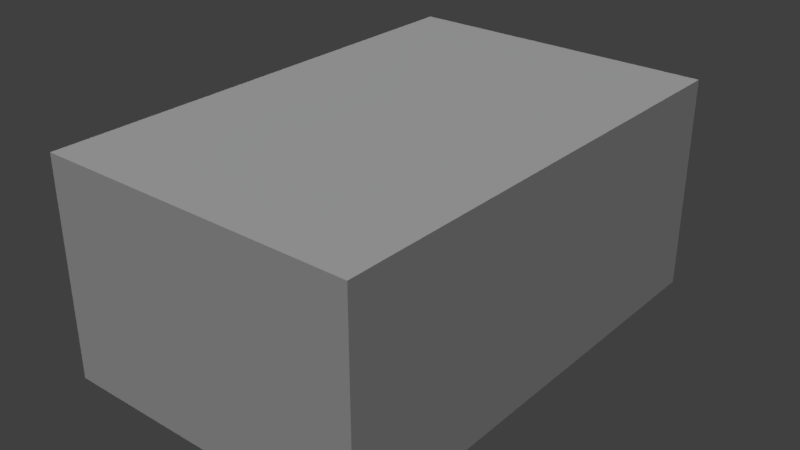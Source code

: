 # Source: normal_ground.blend  (saved by Blender 2.78.0; exported with 4.5.12 LTS)
import bpy
from mathutils import Matrix  # noqa: F401  (used for matrix-valued properties, if any)

bpy.ops.wm.read_factory_settings(use_empty=True)
scene = bpy.context.scene
scene.name = 'Scene'

# ---- collections
col_collection_1 = bpy.data.collections.new('Collection 1'); scene.collection.children.link(col_collection_1)

# ---- materials (node trees are filled in below, after node groups)
mat_dirt = bpy.data.materials.new('Dirt')
mat_dirt.alpha_threshold = 0.0
mat_dirt.use_transparent_shadow = False
mat_dirt.roughness = 0.5
mat_dojo_rocks = bpy.data.materials.new('dojo_rocks')
mat_dojo_rocks.alpha_threshold = 0.0
mat_dojo_rocks.use_transparent_shadow = False
mat_dojo_rocks.roughness = 0.5

# ---- node groups
ng_auto_smooth = bpy.data.node_groups.new('Auto Smooth', 'GeometryNodeTree')
_s = ng_auto_smooth.interface.new_socket(name='Geometry', in_out='OUTPUT', socket_type='NodeSocketGeometry')
_s = ng_auto_smooth.interface.new_socket(name='Geometry', in_out='INPUT', socket_type='NodeSocketGeometry')
_s = ng_auto_smooth.interface.new_socket(name='Angle', in_out='INPUT', socket_type='NodeSocketFloat')
_s.subtype = 'ANGLE'
_s.min_value = 0.0
_s.max_value = 3.142
ng_auto_smooth.is_modifier = True
_N = ng_auto_smooth.nodes; _L = ng_auto_smooth.links
n0 = _N.new('NodeGroupOutput'); n0.name = 'Group Output'; n0.location = (480, -100)
n1 = _N.new('NodeGroupInput'); n1.name = 'Group Input'; n1.location = (-420, -300)
n2 = _N.new('NodeGroupInput'); n2.name = 'Group Input.001'; n2.location = (-60, -100)
n3 = _N.new('GeometryNodeSetShadeSmooth'); n3.name = 'Set Shade Smooth'; n3.location = (120, -100)
n3.domain = 'EDGE'
n4 = _N.new('GeometryNodeSetShadeSmooth'); n4.name = 'Set Shade Smooth.001'; n4.location = (300, -100)
n5 = _N.new('GeometryNodeInputMeshEdgeAngle'); n5.name = 'Edge Angle'; n5.location = (-420, -220)
n6 = _N.new('GeometryNodeInputEdgeSmooth'); n6.name = 'Is Edge Smooth'; n6.location = (-60, -160)
n7 = _N.new('GeometryNodeInputShadeSmooth'); n7.name = 'Is Face Smooth'; n7.location = (-240, -340)
n8 = _N.new('FunctionNodeBooleanMath'); n8.name = 'Boolean Math'; n8.location = (-60, -220)
n9 = _N.new('FunctionNodeCompare'); n9.name = 'Compare'; n9.location = (-240, -180)
n9.operation = 'LESS_EQUAL'
_L.new(n5.outputs[0], n9.inputs[0])
_L.new(n4.outputs[0], n0.inputs[0])
_L.new(n1.outputs[1], n9.inputs[1])
_L.new(n9.outputs[0], n8.inputs[0])
_L.new(n7.outputs[0], n8.inputs[1])
_L.new(n2.outputs[0], n3.inputs[0])
_L.new(n6.outputs[0], n3.inputs[1])
_L.new(n3.outputs[0], n4.inputs[0])
_L.new(n8.outputs[0], n3.inputs[2])
n0.is_active_output = True

# ---- material node trees

# ---- world
world_world = bpy.data.worlds.new('World'); scene.world = world_world
world_world.color = (0.05088, 0.05088, 0.05088)
world_world.use_sun_shadow = False
world_world.sun_shadow_jitter_overblur = 0.0
world_world.cycles.sampling_method = 'MANUAL'

# ---- lights
light_sun_001 = bpy.data.lights.new('Sun.001', 'SUN')
light_sun_001.transmission_factor = 0.0
light_sun_001.angle = 0.1993
light_sun_001.energy = 1.0
light_sun_001.shadow_buffer_clip_start = 0.5
light_sun_001.shadow_soft_size = 0.1
light_sun_001.shadow_cascade_max_distance = 1000.0
light_sun = bpy.data.lights.new('Sun', 'SUN')
light_sun.transmission_factor = 0.0
light_sun.angle = 0.1993
light_sun.energy = 1.0
light_sun.shadow_buffer_clip_start = 0.5
light_sun.shadow_soft_size = 0.1
light_sun.shadow_cascade_max_distance = 1000.0

# ---- meshes
me_cylinder = bpy.data.meshes.new('Cylinder')
me_cylinder.from_pydata([(-0.5943, 0.9072, 0.0), (-0.5943, -0.9072, 0.0), (-0.5943, 0.9072, -0.8085), (-0.5943, -0.9072, -0.8085), (0.5943, -0.9072, -0.8085), (0.5943, 0.9072, -0.8085), (0.5943, -0.9072, 0.0), (0.5943, 0.9072, 0.0), (-0.5943, 0.4118, 0.0), (-0.5943, -0.4118, 0.0), (-0.5943, 0.4118, -0.8085), (-0.5943, -0.4118, -0.8085), (0.5943, 0.4118, -0.8085), (0.5943, -0.4118, -0.8085), (0.5943, 0.4118, 0.0), (0.5943, -0.4118, 0.0)], [], [(9, 11, 3, 1), (8, 14, 7, 0), (11, 13, 4, 3), (15, 6, 4, 13), (0, 7, 5, 2), (3, 4, 6, 1), (7, 14, 12, 5), (14, 15, 13, 12), (2, 5, 12, 10), (10, 12, 13, 11), (1, 6, 15, 9), (9, 15, 14, 8), (0, 2, 10, 8), (8, 10, 11, 9)])
me_cylinder.polygons.foreach_set('material_index', [1, 1, 1, 1, 1, 1, 1, 1, 1, 1, 1, 0, 1, 1])
_uv = me_cylinder.uv_layers.new(name='UVMap')
_uv.uv.foreach_set('vector', [2.1, 1.928, 2.1, 2.9, 2.9, 2.9, 2.9, 1.928, -1.9, -1.1, -0.4716, -1.1, -0.4716, -1.9, -1.9, -1.9, -0.4716, -1.1, 0.9567, -1.1, 0.9567, -1.9, -0.4716, -1.9, -0.3, 0.04327, 0.5, 0.04327, 0.5, -0.9284, -0.3, -0.9284, 2.072, 0.9567, 0.5, 0.9567, 0.5, 1.928, 2.072, 1.928, -1.9, -0.9284, -0.3278, -0.9284, -0.3278, -1.9, -1.9, -1.9, -1.9, 0.04327, -1.1, 0.04327, -1.1, -0.9284, -1.9, -0.9284, -1.1, 0.04327, -0.3, 0.04327, -0.3, -0.9284, -1.1, -0.9284, -0.4716, 0.5, 0.9567, 0.5, 0.9567, -0.3, -0.4716, -0.3, -0.4716, -0.3, 0.9567, -0.3, 0.9567, -1.1, -0.4716, -1.1, -1.9, 0.5, -0.4716, 0.5, -0.4716, -0.3, -1.9, -0.3, -5.5, -1.5, -1.929, -1.5, -1.929, -3.5, -5.5, -3.5, 0.5, 1.928, 0.5, 2.9, 1.3, 2.9, 1.3, 1.928, 1.3, 1.928, 1.3, 2.9, 2.1, 2.9, 2.1, 1.928])
me_cylinder.materials.append(mat_dirt)
me_cylinder.materials.append(mat_dojo_rocks)
me_cylinder.use_remesh_preserve_volume = False
me_cylinder.use_remesh_preserve_attributes = False
me_cylinder.use_mirror_vertex_groups = False
me_cylinder.update()

# ---- objects
ob_cylinder = bpy.data.objects.new('Cylinder', me_cylinder)
ob_sun_001 = bpy.data.objects.new('Sun.001', light_sun_001)
ob_sun = bpy.data.objects.new('Sun', light_sun)

# ---- transforms, parenting, visibility, modifiers, constraints
ob_cylinder.location = (0.0, 0.0, 0.0)
ob_cylinder.lineart.crease_threshold = 0.0
_m = ob_cylinder.modifiers.new('Auto Smooth', 'NODES')
_m.node_group = ng_auto_smooth
_gi = [s.identifier for s in ng_auto_smooth.interface.items_tree if s.item_type == 'SOCKET' and s.in_out == 'INPUT']
_m[_gi[1]] = 0.5236  # Angle
ob_sun_001.location = (0.0, 0.0, 0.0)
ob_sun_001.rotation_euler = (2.939, -0.2767, -2.774)
ob_sun_001.lineart.crease_threshold = 0.0
ob_sun.location = (0.0, 0.0, 0.0)
ob_sun.rotation_euler = (0.3521, -0.4014, 1.22)
ob_sun.lineart.crease_threshold = 0.0

# ---- collection membership
col_collection_1.objects.link(ob_cylinder)
col_collection_1.objects.link(ob_sun_001)
col_collection_1.objects.link(ob_sun)

# ---- scene / render settings (as saved in the file)
scene.frame_start = 1; scene.frame_end = 250; scene.frame_set(1)
scene.render.engine = 'BLENDER_EEVEE_NEXT'
scene.render.resolution_percentage = 50
scene.render.dither_intensity = 0.0
scene.cycles.use_denoising = False
scene.cycles.samples = 128
scene.cycles.sampling_pattern = 'TABULATED_SOBOL'
scene.cycles.light_sampling_threshold = 0.0
scene.cycles.use_adaptive_sampling = False
scene.cycles.use_light_tree = False
scene.cycles.blur_glossy = 0.0
scene.cycles.sample_clamp_indirect = 0.0
scene.view_settings.view_transform = 'Standard'
bpy.context.view_layer.update()

# ---- added for rendering (the .blend has no active camera): camera
cam_auto = bpy.data.cameras.new('AutoCamera')
cam_auto.lens = 50.0
cam_auto.sensor_width = 36.0
cam_auto.clip_end = 1000.0
ob_auto_camera = bpy.data.objects.new('AutoCamera', cam_auto)
scene.collection.objects.link(ob_auto_camera)
ob_auto_camera.location = (2.14177, -2.57013, 1.30916)
ob_auto_camera.rotation_euler = (1.09748, -7.21219e-08, 0.694738)
scene.camera = ob_auto_camera
bpy.context.view_layer.update()
